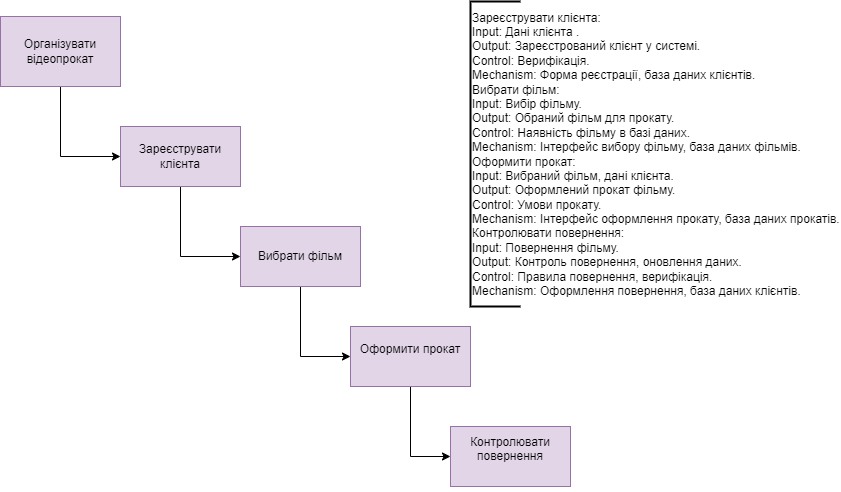

The diagram above was exported from draw.io. Its source (the exported page's mxGraphModel, read from the mxfile embedded in the PNG):
<mxGraphModel dx="996" dy="545" grid="1" gridSize="10" guides="1" tooltips="1" connect="1" arrows="1" fold="1" page="1" pageScale="1" pageWidth="827" pageHeight="1169" math="0" shadow="0">
  <root>
    <mxCell id="0" />
    <mxCell id="1" parent="0" />
    <mxCell id="JZO_qQClJSagbgZBv8r_-16" value="" style="edgeStyle=orthogonalEdgeStyle;rounded=0;orthogonalLoop=1;jettySize=auto;html=1;entryX=0;entryY=0.5;entryDx=0;entryDy=0;" parent="1" source="JZO_qQClJSagbgZBv8r_-3" target="JZO_qQClJSagbgZBv8r_-12" edge="1">
      <mxGeometry relative="1" as="geometry">
        <Array as="points">
          <mxPoint x="90" y="160" />
        </Array>
      </mxGeometry>
    </mxCell>
    <mxCell id="JZO_qQClJSagbgZBv8r_-3" value="Організувати відеопрокат" style="rounded=0;whiteSpace=wrap;html=1;fillColor=#e1d5e7;strokeColor=#9673a6;" parent="1" vertex="1">
      <mxGeometry x="30" y="20" width="120" height="70" as="geometry" />
    </mxCell>
    <mxCell id="JZO_qQClJSagbgZBv8r_-17" value="" style="edgeStyle=orthogonalEdgeStyle;rounded=0;orthogonalLoop=1;jettySize=auto;html=1;entryX=0;entryY=0.5;entryDx=0;entryDy=0;" parent="1" source="JZO_qQClJSagbgZBv8r_-12" target="JZO_qQClJSagbgZBv8r_-13" edge="1">
      <mxGeometry relative="1" as="geometry" />
    </mxCell>
    <mxCell id="JZO_qQClJSagbgZBv8r_-12" value="Зареєструвати клієнта" style="rounded=0;whiteSpace=wrap;html=1;fillColor=#e1d5e7;strokeColor=#9673a6;" parent="1" vertex="1">
      <mxGeometry x="150" y="130" width="120" height="60" as="geometry" />
    </mxCell>
    <mxCell id="JZO_qQClJSagbgZBv8r_-18" value="" style="edgeStyle=orthogonalEdgeStyle;rounded=0;orthogonalLoop=1;jettySize=auto;html=1;entryX=0;entryY=0.5;entryDx=0;entryDy=0;" parent="1" source="JZO_qQClJSagbgZBv8r_-13" target="JZO_qQClJSagbgZBv8r_-14" edge="1">
      <mxGeometry relative="1" as="geometry" />
    </mxCell>
    <mxCell id="JZO_qQClJSagbgZBv8r_-13" value="Вибрати фільм" style="rounded=0;whiteSpace=wrap;html=1;fillColor=#e1d5e7;strokeColor=#9673a6;" parent="1" vertex="1">
      <mxGeometry x="270" y="230" width="120" height="60" as="geometry" />
    </mxCell>
    <mxCell id="JZO_qQClJSagbgZBv8r_-19" value="" style="edgeStyle=orthogonalEdgeStyle;rounded=0;orthogonalLoop=1;jettySize=auto;html=1;entryX=0;entryY=0.5;entryDx=0;entryDy=0;" parent="1" source="JZO_qQClJSagbgZBv8r_-14" target="JZO_qQClJSagbgZBv8r_-15" edge="1">
      <mxGeometry relative="1" as="geometry" />
    </mxCell>
    <mxCell id="JZO_qQClJSagbgZBv8r_-14" value="&#10;Оформити прокат&#10;&#10;" style="rounded=0;whiteSpace=wrap;html=1;fillColor=#e1d5e7;strokeColor=#9673a6;" parent="1" vertex="1">
      <mxGeometry x="380" y="330" width="120" height="60" as="geometry" />
    </mxCell>
    <mxCell id="JZO_qQClJSagbgZBv8r_-15" value="&#10;Контролювати повернення&#10;&#10;" style="rounded=0;whiteSpace=wrap;html=1;fillColor=#e1d5e7;strokeColor=#9673a6;" parent="1" vertex="1">
      <mxGeometry x="480" y="430" width="120" height="60" as="geometry" />
    </mxCell>
    <mxCell id="CnZlIHryPJ4-PJUglj0Y-1" value="&lt;div&gt;Зареєструвати клієнта:&lt;/div&gt;&lt;div&gt;Input: Дані клієнта .&lt;/div&gt;&lt;div&gt;Output: Зареєстрований клієнт у системі.&lt;/div&gt;&lt;div&gt;Control: Верифікація.&lt;/div&gt;&lt;div&gt;Mechanism: Форма реєстрації, база даних клієнтів.&lt;/div&gt;&lt;div&gt;Вибрати фільм:&lt;/div&gt;&lt;div&gt;Input: Вибір фільму.&lt;/div&gt;&lt;div&gt;Output: Обраний фільм для прокату.&lt;/div&gt;&lt;div&gt;Control: Наявність фільму в базі даних.&lt;/div&gt;&lt;div&gt;Mechanism: Інтерфейс вибору фільму, база даних фільмів.&lt;/div&gt;&lt;div&gt;Оформити прокат:&lt;/div&gt;&lt;div&gt;Input: Вибраний фільм, дані клієнта.&lt;/div&gt;&lt;div&gt;Output: Оформлений прокат фільму.&lt;/div&gt;&lt;div&gt;Control: Умови прокату.&lt;/div&gt;&lt;div&gt;Mechanism: Інтерфейс оформлення прокату, база даних прокатів.&lt;/div&gt;&lt;div&gt;Контролювати повернення:&lt;/div&gt;&lt;div&gt;Input: Повернення фільму.&lt;/div&gt;&lt;div&gt;Output: Контроль повернення, оновлення даних.&lt;/div&gt;&lt;div&gt;Control: Правила повернення, верифікація.&lt;/div&gt;&lt;div&gt;Mechanism: Оформлення повернення, база даних клієнтів.&lt;/div&gt;" style="strokeWidth=2;html=1;shape=mxgraph.flowchart.annotation_1;align=left;pointerEvents=1;" vertex="1" parent="1">
      <mxGeometry x="500" y="5" width="50" height="305" as="geometry" />
    </mxCell>
  </root>
</mxGraphModel>